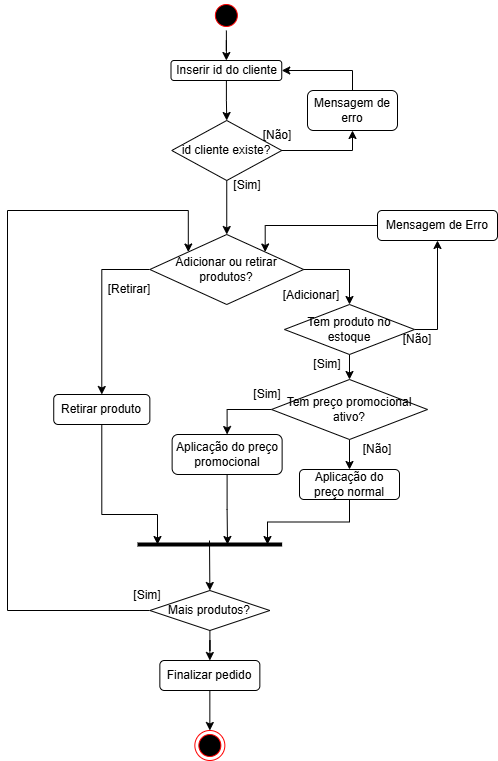

The diagram above was exported from draw.io. Its source (the exported page's mxGraphModel, read from the mxfile embedded in the PNG):
<mxGraphModel dx="1042" dy="535" grid="1" gridSize="10" guides="1" tooltips="1" connect="1" arrows="1" fold="1" page="1" pageScale="1" pageWidth="827" pageHeight="1169" math="0" shadow="0">
  <root>
    <mxCell id="0" />
    <mxCell id="1" parent="0" />
    <mxCell id="b2wmKp_0ArfPji4VEPtA-45" edge="1" parent="1" source="BClpLDnP9DMHD5PbQu5_-10" style="edgeStyle=orthogonalEdgeStyle;rounded=0;orthogonalLoop=1;jettySize=auto;html=1;entryX=0.5;entryY=0;entryDx=0;entryDy=0;" target="b2wmKp_0ArfPji4VEPtA-2">
      <mxGeometry relative="1" as="geometry" />
    </mxCell>
    <mxCell id="BClpLDnP9DMHD5PbQu5_-10" parent="1" style="ellipse;html=1;shape=startState;fillColor=#000000;strokeColor=#ff0000;" value="" vertex="1">
      <mxGeometry height="30" width="30" x="353.87" y="40" as="geometry" />
    </mxCell>
    <mxCell id="b2wmKp_0ArfPji4VEPtA-44" edge="1" parent="1" source="b2wmKp_0ArfPji4VEPtA-2" style="edgeStyle=orthogonalEdgeStyle;rounded=0;orthogonalLoop=1;jettySize=auto;html=1;entryX=0.5;entryY=0;entryDx=0;entryDy=0;" target="b2wmKp_0ArfPji4VEPtA-37">
      <mxGeometry relative="1" as="geometry" />
    </mxCell>
    <mxCell id="b2wmKp_0ArfPji4VEPtA-2" parent="1" style="rounded=1;whiteSpace=wrap;html=1;" value="Inserir id do cliente" vertex="1">
      <mxGeometry height="20" width="110.75" x="313.5" y="100" as="geometry" />
    </mxCell>
    <mxCell id="b2wmKp_0ArfPji4VEPtA-16" edge="1" parent="1" source="b2wmKp_0ArfPji4VEPtA-4" style="edgeStyle=orthogonalEdgeStyle;rounded=0;orthogonalLoop=1;jettySize=auto;html=1;entryX=0.5;entryY=0;entryDx=0;entryDy=0;exitX=1;exitY=0.5;exitDx=0;exitDy=0;" target="b2wmKp_0ArfPji4VEPtA-10">
      <mxGeometry relative="1" as="geometry">
        <mxPoint x="510" y="309" as="targetPoint" />
      </mxGeometry>
    </mxCell>
    <mxCell id="b2wmKp_0ArfPji4VEPtA-19" edge="1" parent="1" source="b2wmKp_0ArfPji4VEPtA-4" style="edgeStyle=orthogonalEdgeStyle;rounded=0;orthogonalLoop=1;jettySize=auto;html=1;exitX=0;exitY=0.5;exitDx=0;exitDy=0;entryX=0.5;entryY=0;entryDx=0;entryDy=0;" target="b2wmKp_0ArfPji4VEPtA-7">
      <mxGeometry relative="1" as="geometry" />
    </mxCell>
    <mxCell id="b2wmKp_0ArfPji4VEPtA-4" parent="1" style="rhombus;whiteSpace=wrap;html=1;" value="Adicionar ou retirar produtos?" vertex="1">
      <mxGeometry height="70" width="153.8" x="292.34999999999997" y="274" as="geometry" />
    </mxCell>
    <mxCell id="b2wmKp_0ArfPji4VEPtA-5" parent="1" style="text;html=1;whiteSpace=wrap;strokeColor=none;fillColor=none;align=center;verticalAlign=middle;rounded=0;" value="[Adicionar]" vertex="1">
      <mxGeometry height="30" width="60" x="424.25" y="320" as="geometry" />
    </mxCell>
    <mxCell id="b2wmKp_0ArfPji4VEPtA-6" parent="1" style="text;html=1;whiteSpace=wrap;strokeColor=none;fillColor=none;align=center;verticalAlign=middle;rounded=0;" value="[Retirar]" vertex="1">
      <mxGeometry height="30" width="60" x="242.35" y="314" as="geometry" />
    </mxCell>
    <mxCell id="b2wmKp_0ArfPji4VEPtA-30" edge="1" parent="1" source="b2wmKp_0ArfPji4VEPtA-7" style="edgeStyle=orthogonalEdgeStyle;rounded=0;orthogonalLoop=1;jettySize=auto;html=1;exitX=0.5;exitY=1;exitDx=0;exitDy=0;">
      <mxGeometry relative="1" as="geometry">
        <Array as="points">
          <mxPoint x="244" y="554" />
          <mxPoint x="300" y="554" />
        </Array>
        <mxPoint x="300" y="584" as="targetPoint" />
      </mxGeometry>
    </mxCell>
    <mxCell id="b2wmKp_0ArfPji4VEPtA-7" parent="1" style="rounded=1;whiteSpace=wrap;html=1;" value="Retirar produto" vertex="1">
      <mxGeometry height="30" width="96.12" x="196.23" y="434" as="geometry" />
    </mxCell>
    <mxCell id="b2wmKp_0ArfPji4VEPtA-9" edge="1" parent="1" style="shape=pipe;html=1;rounded=0;endArrow=none;endFill=0;strokeWidth=0;" value="">
      <mxGeometry relative="1" width="100" as="geometry">
        <mxPoint x="280" y="584" as="sourcePoint" />
        <mxPoint x="424.63" y="584" as="targetPoint" />
      </mxGeometry>
    </mxCell>
    <mxCell id="b2wmKp_0ArfPji4VEPtA-12" edge="1" parent="1" source="b2wmKp_0ArfPji4VEPtA-10" style="edgeStyle=orthogonalEdgeStyle;rounded=0;orthogonalLoop=1;jettySize=auto;html=1;entryX=0.5;entryY=0;entryDx=0;entryDy=0;" target="b2wmKp_0ArfPji4VEPtA-23">
      <mxGeometry relative="1" as="geometry">
        <mxPoint x="483" y="414" as="targetPoint" />
      </mxGeometry>
    </mxCell>
    <mxCell id="lU4gm2RzF5CnYu4cV9mI-8" edge="1" parent="1" source="b2wmKp_0ArfPji4VEPtA-10" style="edgeStyle=orthogonalEdgeStyle;rounded=0;orthogonalLoop=1;jettySize=auto;html=1;entryX=0.5;entryY=1;entryDx=0;entryDy=0;exitX=1;exitY=0.5;exitDx=0;exitDy=0;" target="lU4gm2RzF5CnYu4cV9mI-6">
      <mxGeometry relative="1" as="geometry" />
    </mxCell>
    <mxCell id="b2wmKp_0ArfPji4VEPtA-10" parent="1" style="rhombus;whiteSpace=wrap;html=1;" value="Tem produto no estoque" vertex="1">
      <mxGeometry height="50" width="130" x="427" y="344" as="geometry" />
    </mxCell>
    <mxCell id="b2wmKp_0ArfPji4VEPtA-17" parent="1" style="text;html=1;whiteSpace=wrap;strokeColor=none;fillColor=none;align=center;verticalAlign=middle;rounded=0;" value="[Não]" vertex="1">
      <mxGeometry height="30" width="60" x="530" y="364" as="geometry" />
    </mxCell>
    <mxCell id="b2wmKp_0ArfPji4VEPtA-18" parent="1" style="text;html=1;whiteSpace=wrap;strokeColor=none;fillColor=none;align=center;verticalAlign=middle;rounded=0;" value="[Sim]" vertex="1">
      <mxGeometry height="30" width="60" x="440" y="389" as="geometry" />
    </mxCell>
    <mxCell id="b2wmKp_0ArfPji4VEPtA-31" edge="1" parent="1" source="b2wmKp_0ArfPji4VEPtA-23" style="edgeStyle=orthogonalEdgeStyle;rounded=0;orthogonalLoop=1;jettySize=auto;html=1;entryX=0.5;entryY=0;entryDx=0;entryDy=0;exitX=0;exitY=0.5;exitDx=0;exitDy=0;" target="b2wmKp_0ArfPji4VEPtA-28">
      <mxGeometry relative="1" as="geometry" />
    </mxCell>
    <mxCell id="b2wmKp_0ArfPji4VEPtA-34" edge="1" parent="1" source="b2wmKp_0ArfPji4VEPtA-23" style="edgeStyle=orthogonalEdgeStyle;rounded=0;orthogonalLoop=1;jettySize=auto;html=1;entryX=0.5;entryY=0;entryDx=0;entryDy=0;" target="b2wmKp_0ArfPji4VEPtA-33">
      <mxGeometry relative="1" as="geometry" />
    </mxCell>
    <mxCell id="b2wmKp_0ArfPji4VEPtA-23" parent="1" style="rhombus;whiteSpace=wrap;html=1;" value="Tem preço promocional ativo?" vertex="1">
      <mxGeometry height="60" width="156" x="414" y="419" as="geometry" />
    </mxCell>
    <mxCell id="b2wmKp_0ArfPji4VEPtA-27" parent="1" style="text;html=1;whiteSpace=wrap;strokeColor=none;fillColor=none;align=center;verticalAlign=middle;rounded=0;" value="[Sim]" vertex="1">
      <mxGeometry height="30" width="60" x="380" y="419" as="geometry" />
    </mxCell>
    <mxCell id="b2wmKp_0ArfPji4VEPtA-29" edge="1" parent="1" source="b2wmKp_0ArfPji4VEPtA-28" style="edgeStyle=orthogonalEdgeStyle;rounded=0;orthogonalLoop=1;jettySize=auto;html=1;">
      <mxGeometry relative="1" as="geometry">
        <mxPoint x="370" y="584" as="targetPoint" />
      </mxGeometry>
    </mxCell>
    <mxCell id="b2wmKp_0ArfPji4VEPtA-28" parent="1" style="rounded=1;whiteSpace=wrap;html=1;" value="Aplicação do preço promocional" vertex="1">
      <mxGeometry height="40" width="110" x="314.63" y="474" as="geometry" />
    </mxCell>
    <mxCell id="b2wmKp_0ArfPji4VEPtA-32" parent="1" style="text;html=1;whiteSpace=wrap;strokeColor=none;fillColor=none;align=center;verticalAlign=middle;rounded=0;" value="[Não]" vertex="1">
      <mxGeometry height="30" width="60" x="490" y="474" as="geometry" />
    </mxCell>
    <mxCell id="b2wmKp_0ArfPji4VEPtA-35" edge="1" parent="1" source="b2wmKp_0ArfPji4VEPtA-33" style="edgeStyle=orthogonalEdgeStyle;rounded=0;orthogonalLoop=1;jettySize=auto;html=1;exitX=0.5;exitY=1;exitDx=0;exitDy=0;">
      <mxGeometry relative="1" as="geometry">
        <mxPoint x="410" y="584" as="targetPoint" />
      </mxGeometry>
    </mxCell>
    <mxCell id="b2wmKp_0ArfPji4VEPtA-33" parent="1" style="rounded=1;whiteSpace=wrap;html=1;" value="Aplicação do preço normal" vertex="1">
      <mxGeometry height="30" width="100" x="442" y="509" as="geometry" />
    </mxCell>
    <mxCell id="b2wmKp_0ArfPji4VEPtA-38" edge="1" parent="1" source="b2wmKp_0ArfPji4VEPtA-37" style="edgeStyle=orthogonalEdgeStyle;rounded=0;orthogonalLoop=1;jettySize=auto;html=1;entryX=0.5;entryY=0;entryDx=0;entryDy=0;" target="b2wmKp_0ArfPji4VEPtA-4">
      <mxGeometry relative="1" as="geometry" />
    </mxCell>
    <mxCell id="b2wmKp_0ArfPji4VEPtA-42" edge="1" parent="1" source="b2wmKp_0ArfPji4VEPtA-37" style="edgeStyle=orthogonalEdgeStyle;rounded=0;orthogonalLoop=1;jettySize=auto;html=1;entryX=0.5;entryY=1;entryDx=0;entryDy=0;" target="b2wmKp_0ArfPji4VEPtA-40">
      <mxGeometry relative="1" as="geometry" />
    </mxCell>
    <mxCell id="b2wmKp_0ArfPji4VEPtA-37" parent="1" style="rhombus;whiteSpace=wrap;html=1;" value="id cliente existe?" vertex="1">
      <mxGeometry height="60" width="110" x="314.25" y="160" as="geometry" />
    </mxCell>
    <mxCell id="b2wmKp_0ArfPji4VEPtA-41" edge="1" parent="1" source="b2wmKp_0ArfPji4VEPtA-40" style="edgeStyle=orthogonalEdgeStyle;rounded=0;orthogonalLoop=1;jettySize=auto;html=1;entryX=1;entryY=0.5;entryDx=0;entryDy=0;exitX=0.5;exitY=0;exitDx=0;exitDy=0;" target="b2wmKp_0ArfPji4VEPtA-2">
      <mxGeometry relative="1" as="geometry" />
    </mxCell>
    <mxCell id="b2wmKp_0ArfPji4VEPtA-40" parent="1" style="rounded=1;whiteSpace=wrap;html=1;" value="Mensagem de erro" vertex="1">
      <mxGeometry height="40" width="90" x="450" y="130" as="geometry" />
    </mxCell>
    <mxCell id="b2wmKp_0ArfPji4VEPtA-46" parent="1" style="text;html=1;whiteSpace=wrap;strokeColor=none;fillColor=none;align=center;verticalAlign=middle;rounded=0;" value="[Não]" vertex="1">
      <mxGeometry height="30" width="60" x="390" y="160" as="geometry" />
    </mxCell>
    <mxCell id="b2wmKp_0ArfPji4VEPtA-47" parent="1" style="text;html=1;whiteSpace=wrap;strokeColor=none;fillColor=none;align=center;verticalAlign=middle;rounded=0;" value="[Sim]" vertex="1">
      <mxGeometry height="30" width="60" x="360" y="210" as="geometry" />
    </mxCell>
    <mxCell id="b2wmKp_0ArfPji4VEPtA-49" edge="1" parent="1" source="b2wmKp_0ArfPji4VEPtA-48" style="edgeStyle=orthogonalEdgeStyle;rounded=0;orthogonalLoop=1;jettySize=auto;html=1;entryX=0;entryY=0;entryDx=0;entryDy=0;" target="b2wmKp_0ArfPji4VEPtA-4">
      <mxGeometry relative="1" as="geometry">
        <Array as="points">
          <mxPoint x="150" y="650" />
          <mxPoint x="150" y="250" />
          <mxPoint x="331" y="250" />
        </Array>
        <mxPoint x="160" y="250" as="targetPoint" />
      </mxGeometry>
    </mxCell>
    <mxCell id="b2wmKp_0ArfPji4VEPtA-54" edge="1" parent="1" source="b2wmKp_0ArfPji4VEPtA-48" style="edgeStyle=orthogonalEdgeStyle;rounded=0;orthogonalLoop=1;jettySize=auto;html=1;entryX=0.5;entryY=0;entryDx=0;entryDy=0;" target="b2wmKp_0ArfPji4VEPtA-53">
      <mxGeometry relative="1" as="geometry" />
    </mxCell>
    <mxCell id="b2wmKp_0ArfPji4VEPtA-48" parent="1" style="rhombus;whiteSpace=wrap;html=1;" value="Mais produtos?" vertex="1">
      <mxGeometry height="40" width="120" x="292.35" y="630" as="geometry" />
    </mxCell>
    <mxCell id="b2wmKp_0ArfPji4VEPtA-50" parent="1" style="text;html=1;whiteSpace=wrap;strokeColor=none;fillColor=none;align=center;verticalAlign=middle;rounded=0;" value="[Sim]" vertex="1">
      <mxGeometry height="30" width="60" x="260" y="620" as="geometry" />
    </mxCell>
    <mxCell id="b2wmKp_0ArfPji4VEPtA-51" edge="1" parent="1" style="endArrow=classic;html=1;rounded=0;entryX=0.5;entryY=0;entryDx=0;entryDy=0;" target="b2wmKp_0ArfPji4VEPtA-48" value="">
      <mxGeometry height="50" relative="1" width="50" as="geometry">
        <mxPoint x="352" y="580" as="sourcePoint" />
        <mxPoint x="440" y="470" as="targetPoint" />
      </mxGeometry>
    </mxCell>
    <mxCell id="b2wmKp_0ArfPji4VEPtA-52" parent="1" style="ellipse;html=1;shape=endState;fillColor=#000000;strokeColor=#ff0000;" value="" vertex="1">
      <mxGeometry height="30" width="30" x="337.35" y="770" as="geometry" />
    </mxCell>
    <mxCell id="b2wmKp_0ArfPji4VEPtA-55" edge="1" parent="1" source="b2wmKp_0ArfPji4VEPtA-53" style="edgeStyle=orthogonalEdgeStyle;rounded=0;orthogonalLoop=1;jettySize=auto;html=1;entryX=0.5;entryY=0;entryDx=0;entryDy=0;" target="b2wmKp_0ArfPji4VEPtA-52">
      <mxGeometry relative="1" as="geometry" />
    </mxCell>
    <mxCell id="b2wmKp_0ArfPji4VEPtA-53" parent="1" style="rounded=1;whiteSpace=wrap;html=1;" value="Finalizar pedido" vertex="1">
      <mxGeometry height="30" width="100" x="302.35" y="700" as="geometry" />
    </mxCell>
    <mxCell id="lU4gm2RzF5CnYu4cV9mI-9" edge="1" parent="1" source="lU4gm2RzF5CnYu4cV9mI-6" style="edgeStyle=orthogonalEdgeStyle;rounded=0;orthogonalLoop=1;jettySize=auto;html=1;entryX=1;entryY=0;entryDx=0;entryDy=0;" target="b2wmKp_0ArfPji4VEPtA-4">
      <mxGeometry relative="1" as="geometry">
        <Array as="points">
          <mxPoint x="408" y="265" />
        </Array>
      </mxGeometry>
    </mxCell>
    <mxCell id="lU4gm2RzF5CnYu4cV9mI-6" parent="1" style="rounded=1;whiteSpace=wrap;html=1;" value="Mensagem de Erro" vertex="1">
      <mxGeometry height="30" width="120" x="520" y="250" as="geometry" />
    </mxCell>
  </root>
</mxGraphModel>